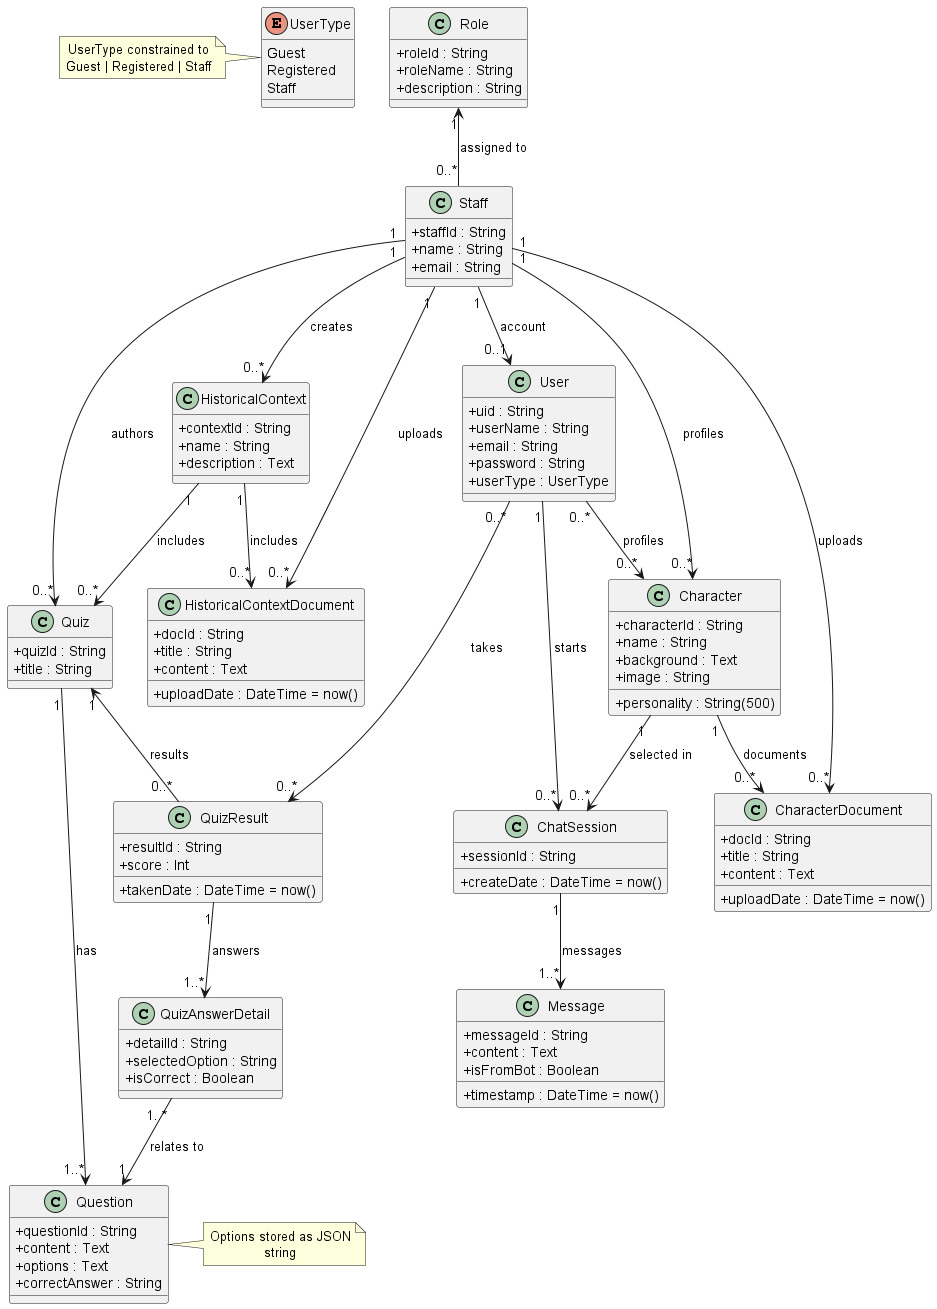

The diagram above was rendered by PlantUML. Its source (embedded in the PNG):
@startuml
' Class Diagram - HistoricalTell (Data Requirements Refactored)
skinparam classAttributeIconSize 0
skinparam wrapWidth 300
skinparam defaultTextAlignment center

enum UserType {
  Guest
  Registered
  Staff
}

note left of UserType
  UserType constrained to
  Guest | Registered | Staff
end note

class Role {
  +roleId : String
  +roleName : String
  +description : String
}

class Staff {
  +staffId : String
  +name : String
  +email : String
}

class User {
  +uid : String
  +userName : String
  +email : String
  +password : String
  +userType : UserType
}

class Character {
  +characterId : String
  +name : String
  +background : Text
  +image : String
  +personality : String(500)
}

class CharacterDocument {
  +docId : String
  +title : String
  +content : Text
  +uploadDate : DateTime = now()
}

class HistoricalContext {
  +contextId : String
  +name : String
  +description : Text
}

class HistoricalContextDocument {
  +docId : String
  +title : String
  +content : Text
  +uploadDate : DateTime = now()
}

class Quiz {
  +quizId : String
  +title : String
}

class Question {
  +questionId : String
  +content : Text
  +options : Text
  +correctAnswer : String
}

note right of Question
  Options stored as JSON
  string
end note

class QuizResult {
  +resultId : String
  +score : Int
  +takenDate : DateTime = now()
}

class QuizAnswerDetail {
  +detailId : String
  +selectedOption : String
  +isCorrect : Boolean
}

class ChatSession {
  +sessionId : String
  +createDate : DateTime = now()
}

class Message {
  +messageId : String
  +content : Text
  +isFromBot : Boolean
  +timestamp : DateTime = now()
}

' === Relationships (Refactored to match image labels/multiplicity) ===

Role "1" <-- "0..*" Staff : assigned to
Staff "1" --> "0..1" User : account
Staff "1" --> "0..*" HistoricalContext : creates
Staff "1" --> "0..*" HistoricalContextDocument : uploads
Staff "1" --> "0..*" CharacterDocument : uploads
Staff "1" --> "0..*" Character : profiles
Staff "1" --> "0..*" Quiz : authors

HistoricalContext "1" --> "0..*" HistoricalContextDocument : includes
HistoricalContext "1" --> "0..*" Quiz : includes

Character "1" --> "0..*" CharacterDocument : documents
Character "1" --> "0..*" ChatSession : selected in

User "0..*" --> "0..*" Character : profiles
User "1" --> "0..*" ChatSession : starts
User "0..*" --> "0..*" QuizResult : takes

ChatSession "1" --> "1..*" Message : messages

Quiz "1" --> "1..*" Question : has
Quiz "1" <-- "0..*" QuizResult : results
QuizResult "1" --> "1..*" QuizAnswerDetail : answers
QuizAnswerDetail "1..*" --> "1" Question : relates to

@enduml